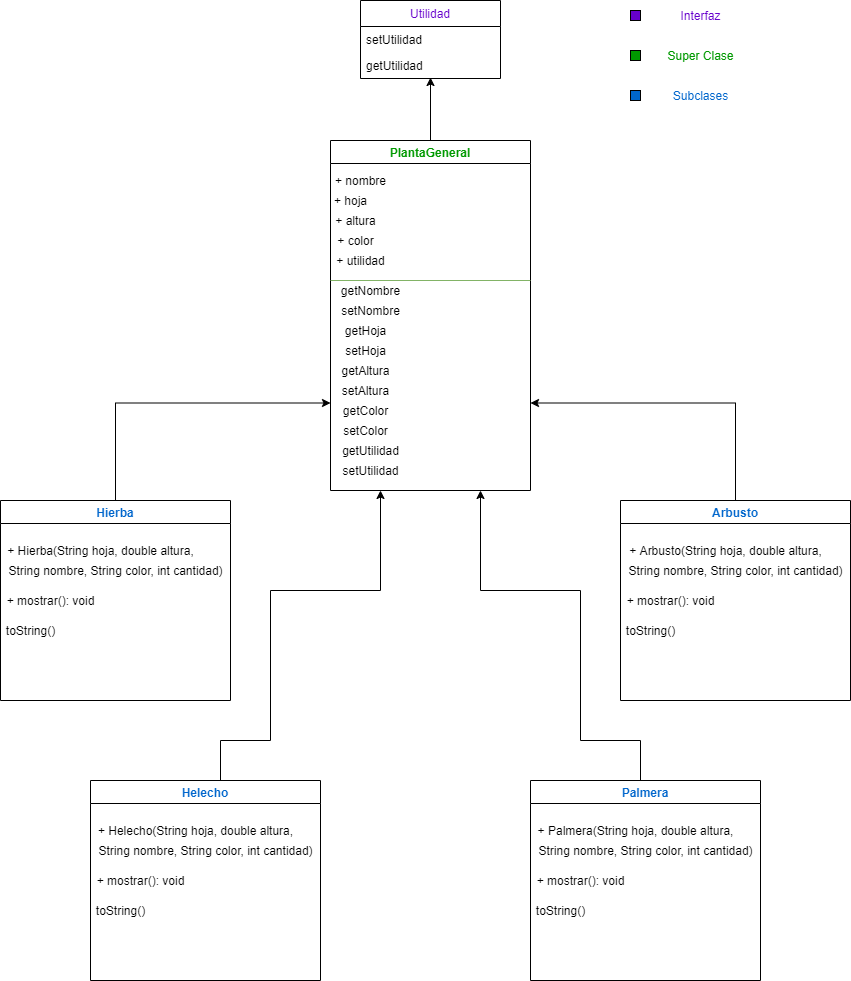

The diagram above was exported from draw.io. Its source (the exported page's mxGraphModel, read from the mxfile embedded in the PNG):
<mxGraphModel dx="862" dy="1550" grid="1" gridSize="10" guides="1" tooltips="1" connect="1" arrows="1" fold="1" page="1" pageScale="1" pageWidth="850" pageHeight="1100" math="0" shadow="0">
  <root>
    <mxCell id="0" />
    <mxCell id="1" parent="0" />
    <mxCell id="gmN9MJAchq__etwrPBI4-2" value="Utilidad" style="swimlane;fontStyle=0;childLayout=stackLayout;horizontal=1;startSize=26;fillColor=none;horizontalStack=0;resizeParent=1;resizeParentMax=0;resizeLast=0;collapsible=1;marginBottom=0;fontColor=#6600CC;" parent="1" vertex="1">
      <mxGeometry x="380" y="-210" width="140" height="78" as="geometry" />
    </mxCell>
    <mxCell id="gmN9MJAchq__etwrPBI4-3" value="setUtilidad" style="text;strokeColor=none;fillColor=none;align=left;verticalAlign=top;spacingLeft=4;spacingRight=4;overflow=hidden;rotatable=0;points=[[0,0.5],[1,0.5]];portConstraint=eastwest;" parent="gmN9MJAchq__etwrPBI4-2" vertex="1">
      <mxGeometry y="26" width="140" height="26" as="geometry" />
    </mxCell>
    <mxCell id="gmN9MJAchq__etwrPBI4-4" value="getUtilidad" style="text;strokeColor=none;fillColor=none;align=left;verticalAlign=top;spacingLeft=4;spacingRight=4;overflow=hidden;rotatable=0;points=[[0,0.5],[1,0.5]];portConstraint=eastwest;" parent="gmN9MJAchq__etwrPBI4-2" vertex="1">
      <mxGeometry y="52" width="140" height="26" as="geometry" />
    </mxCell>
    <mxCell id="gmN9MJAchq__etwrPBI4-13" value="" style="endArrow=classic;html=1;rounded=0;entryX=0.5;entryY=0.962;entryDx=0;entryDy=0;entryPerimeter=0;exitX=0.5;exitY=0;exitDx=0;exitDy=0;" parent="1" target="gmN9MJAchq__etwrPBI4-4" edge="1" source="gmN9MJAchq__etwrPBI4-21">
      <mxGeometry width="50" height="50" relative="1" as="geometry">
        <mxPoint x="452.0935483870968" as="sourcePoint" />
        <mxPoint x="447.9" y="-130" as="targetPoint" />
      </mxGeometry>
    </mxCell>
    <mxCell id="gmN9MJAchq__etwrPBI4-21" value="PlantaGeneral" style="swimlane;startSize=23;fontColor=#009900;" parent="1" vertex="1">
      <mxGeometry x="350" y="-70" width="200" height="350" as="geometry" />
    </mxCell>
    <mxCell id="gmN9MJAchq__etwrPBI4-22" value="+ hoja" style="text;html=1;align=center;verticalAlign=middle;resizable=0;points=[];autosize=1;strokeColor=none;fillColor=none;" parent="gmN9MJAchq__etwrPBI4-21" vertex="1">
      <mxGeometry x="-5" y="50" width="50" height="20" as="geometry" />
    </mxCell>
    <mxCell id="gmN9MJAchq__etwrPBI4-23" value="+ altura" style="text;html=1;align=center;verticalAlign=middle;resizable=0;points=[];autosize=1;strokeColor=none;fillColor=none;" parent="gmN9MJAchq__etwrPBI4-21" vertex="1">
      <mxGeometry x="-5" y="70" width="60" height="20" as="geometry" />
    </mxCell>
    <mxCell id="gmN9MJAchq__etwrPBI4-24" value="+ nombre" style="text;html=1;align=center;verticalAlign=middle;resizable=0;points=[];autosize=1;strokeColor=none;fillColor=none;" parent="gmN9MJAchq__etwrPBI4-21" vertex="1">
      <mxGeometry x="-5" y="30" width="70" height="20" as="geometry" />
    </mxCell>
    <mxCell id="gmN9MJAchq__etwrPBI4-25" value="+ color" style="text;html=1;align=center;verticalAlign=middle;resizable=0;points=[];autosize=1;strokeColor=none;fillColor=none;" parent="gmN9MJAchq__etwrPBI4-21" vertex="1">
      <mxGeometry y="90" width="50" height="20" as="geometry" />
    </mxCell>
    <mxCell id="gmN9MJAchq__etwrPBI4-26" value="+ utilidad" style="text;html=1;align=center;verticalAlign=middle;resizable=0;points=[];autosize=1;strokeColor=none;fillColor=none;" parent="gmN9MJAchq__etwrPBI4-21" vertex="1">
      <mxGeometry y="110" width="60" height="20" as="geometry" />
    </mxCell>
    <mxCell id="he_sjhSIPnQmyQuVfi6j-1" value="getNombre" style="text;html=1;align=center;verticalAlign=middle;resizable=0;points=[];autosize=1;strokeColor=none;fillColor=none;" vertex="1" parent="gmN9MJAchq__etwrPBI4-21">
      <mxGeometry x="5" y="140" width="70" height="20" as="geometry" />
    </mxCell>
    <mxCell id="he_sjhSIPnQmyQuVfi6j-2" value="setNombre" style="text;html=1;align=center;verticalAlign=middle;resizable=0;points=[];autosize=1;strokeColor=none;fillColor=none;" vertex="1" parent="gmN9MJAchq__etwrPBI4-21">
      <mxGeometry x="5" y="160" width="70" height="20" as="geometry" />
    </mxCell>
    <mxCell id="he_sjhSIPnQmyQuVfi6j-3" value="getHoja" style="text;html=1;align=center;verticalAlign=middle;resizable=0;points=[];autosize=1;strokeColor=none;fillColor=none;" vertex="1" parent="gmN9MJAchq__etwrPBI4-21">
      <mxGeometry x="5" y="180" width="60" height="20" as="geometry" />
    </mxCell>
    <mxCell id="he_sjhSIPnQmyQuVfi6j-4" value="setHoja" style="text;html=1;align=center;verticalAlign=middle;resizable=0;points=[];autosize=1;strokeColor=none;fillColor=none;" vertex="1" parent="gmN9MJAchq__etwrPBI4-21">
      <mxGeometry x="5" y="200" width="60" height="20" as="geometry" />
    </mxCell>
    <mxCell id="he_sjhSIPnQmyQuVfi6j-5" value="getAltura" style="text;html=1;align=center;verticalAlign=middle;resizable=0;points=[];autosize=1;strokeColor=none;fillColor=none;" vertex="1" parent="gmN9MJAchq__etwrPBI4-21">
      <mxGeometry x="5" y="220" width="60" height="20" as="geometry" />
    </mxCell>
    <mxCell id="he_sjhSIPnQmyQuVfi6j-6" value="setAltura" style="text;html=1;align=center;verticalAlign=middle;resizable=0;points=[];autosize=1;strokeColor=none;fillColor=none;" vertex="1" parent="gmN9MJAchq__etwrPBI4-21">
      <mxGeometry x="5" y="240" width="60" height="20" as="geometry" />
    </mxCell>
    <mxCell id="he_sjhSIPnQmyQuVfi6j-7" value="getColor" style="text;html=1;align=center;verticalAlign=middle;resizable=0;points=[];autosize=1;strokeColor=none;fillColor=none;" vertex="1" parent="gmN9MJAchq__etwrPBI4-21">
      <mxGeometry x="5" y="260" width="60" height="20" as="geometry" />
    </mxCell>
    <mxCell id="he_sjhSIPnQmyQuVfi6j-8" value="setColor" style="text;html=1;align=center;verticalAlign=middle;resizable=0;points=[];autosize=1;strokeColor=none;fillColor=none;" vertex="1" parent="gmN9MJAchq__etwrPBI4-21">
      <mxGeometry x="5" y="280" width="60" height="20" as="geometry" />
    </mxCell>
    <mxCell id="he_sjhSIPnQmyQuVfi6j-9" value="getUtilidad" style="text;html=1;align=center;verticalAlign=middle;resizable=0;points=[];autosize=1;strokeColor=none;fillColor=none;" vertex="1" parent="gmN9MJAchq__etwrPBI4-21">
      <mxGeometry x="5" y="300" width="70" height="20" as="geometry" />
    </mxCell>
    <mxCell id="he_sjhSIPnQmyQuVfi6j-12" value="setUtilidad" style="text;html=1;align=center;verticalAlign=middle;resizable=0;points=[];autosize=1;strokeColor=none;fillColor=none;" vertex="1" parent="gmN9MJAchq__etwrPBI4-21">
      <mxGeometry x="5" y="320" width="70" height="20" as="geometry" />
    </mxCell>
    <mxCell id="he_sjhSIPnQmyQuVfi6j-13" value="" style="endArrow=none;html=1;rounded=0;fontColor=#009900;fillColor=#d5e8d4;strokeColor=#82b366;" edge="1" parent="gmN9MJAchq__etwrPBI4-21">
      <mxGeometry width="50" height="50" relative="1" as="geometry">
        <mxPoint y="140" as="sourcePoint" />
        <mxPoint x="200" y="140" as="targetPoint" />
      </mxGeometry>
    </mxCell>
    <mxCell id="gmN9MJAchq__etwrPBI4-32" style="edgeStyle=orthogonalEdgeStyle;rounded=0;orthogonalLoop=1;jettySize=auto;html=1;exitX=0.5;exitY=0;exitDx=0;exitDy=0;entryX=0;entryY=0.75;entryDx=0;entryDy=0;" parent="1" source="gmN9MJAchq__etwrPBI4-29" target="gmN9MJAchq__etwrPBI4-21" edge="1">
      <mxGeometry relative="1" as="geometry" />
    </mxCell>
    <mxCell id="gmN9MJAchq__etwrPBI4-29" value="Hierba" style="swimlane;startSize=23;fontColor=#0066CC;" parent="1" vertex="1">
      <mxGeometry x="20" y="290" width="230" height="200" as="geometry" />
    </mxCell>
    <mxCell id="gmN9MJAchq__etwrPBI4-37" value="+ mostrar(): void" style="text;html=1;align=center;verticalAlign=middle;resizable=0;points=[];autosize=1;strokeColor=none;fillColor=none;" parent="gmN9MJAchq__etwrPBI4-29" vertex="1">
      <mxGeometry y="90" width="100" height="20" as="geometry" />
    </mxCell>
    <mxCell id="gmN9MJAchq__etwrPBI4-38" value="toString()" style="text;html=1;align=center;verticalAlign=middle;resizable=0;points=[];autosize=1;strokeColor=none;fillColor=none;" parent="gmN9MJAchq__etwrPBI4-29" vertex="1">
      <mxGeometry y="120" width="60" height="20" as="geometry" />
    </mxCell>
    <mxCell id="gmN9MJAchq__etwrPBI4-41" value="String nombre, String color, int cantidad)" style="text;html=1;align=center;verticalAlign=middle;resizable=0;points=[];autosize=1;strokeColor=none;fillColor=none;" parent="gmN9MJAchq__etwrPBI4-29" vertex="1">
      <mxGeometry y="60" width="230" height="20" as="geometry" />
    </mxCell>
    <mxCell id="gmN9MJAchq__etwrPBI4-40" value="+ Hierba(String hoja, double altura," style="text;html=1;align=center;verticalAlign=middle;resizable=0;points=[];autosize=1;strokeColor=none;fillColor=none;" parent="gmN9MJAchq__etwrPBI4-29" vertex="1">
      <mxGeometry y="40" width="200" height="20" as="geometry" />
    </mxCell>
    <mxCell id="gmN9MJAchq__etwrPBI4-33" style="edgeStyle=orthogonalEdgeStyle;rounded=0;orthogonalLoop=1;jettySize=auto;html=1;exitX=0.5;exitY=0;exitDx=0;exitDy=0;entryX=1;entryY=0.75;entryDx=0;entryDy=0;" parent="1" source="gmN9MJAchq__etwrPBI4-30" target="gmN9MJAchq__etwrPBI4-21" edge="1">
      <mxGeometry relative="1" as="geometry" />
    </mxCell>
    <mxCell id="gmN9MJAchq__etwrPBI4-30" value="Arbusto" style="swimlane;fontColor=#0066CC;" parent="1" vertex="1">
      <mxGeometry x="640" y="290" width="230" height="200" as="geometry" />
    </mxCell>
    <mxCell id="gmN9MJAchq__etwrPBI4-43" value="+ Arbusto(String hoja, double altura," style="text;html=1;align=center;verticalAlign=middle;resizable=0;points=[];autosize=1;strokeColor=none;fillColor=none;" parent="gmN9MJAchq__etwrPBI4-30" vertex="1">
      <mxGeometry y="40" width="210" height="20" as="geometry" />
    </mxCell>
    <mxCell id="gmN9MJAchq__etwrPBI4-44" value="String nombre, String color, int cantidad)" style="text;html=1;align=center;verticalAlign=middle;resizable=0;points=[];autosize=1;strokeColor=none;fillColor=none;" parent="gmN9MJAchq__etwrPBI4-30" vertex="1">
      <mxGeometry y="60" width="230" height="20" as="geometry" />
    </mxCell>
    <mxCell id="gmN9MJAchq__etwrPBI4-45" value="+ mostrar(): void" style="text;html=1;align=center;verticalAlign=middle;resizable=0;points=[];autosize=1;strokeColor=none;fillColor=none;" parent="gmN9MJAchq__etwrPBI4-30" vertex="1">
      <mxGeometry y="90" width="100" height="20" as="geometry" />
    </mxCell>
    <mxCell id="gmN9MJAchq__etwrPBI4-46" value="toString()" style="text;html=1;align=center;verticalAlign=middle;resizable=0;points=[];autosize=1;strokeColor=none;fillColor=none;" parent="gmN9MJAchq__etwrPBI4-30" vertex="1">
      <mxGeometry y="120" width="60" height="20" as="geometry" />
    </mxCell>
    <mxCell id="gmN9MJAchq__etwrPBI4-51" style="edgeStyle=orthogonalEdgeStyle;rounded=0;orthogonalLoop=1;jettySize=auto;html=1;exitX=0.5;exitY=0;exitDx=0;exitDy=0;entryX=0.25;entryY=1;entryDx=0;entryDy=0;" parent="1" source="gmN9MJAchq__etwrPBI4-49" target="gmN9MJAchq__etwrPBI4-21" edge="1">
      <mxGeometry relative="1" as="geometry">
        <Array as="points">
          <mxPoint x="240" y="530" />
          <mxPoint x="290" y="530" />
          <mxPoint x="290" y="380" />
          <mxPoint x="400" y="380" />
        </Array>
      </mxGeometry>
    </mxCell>
    <mxCell id="gmN9MJAchq__etwrPBI4-49" value="Helecho" style="swimlane;fontColor=#0066CC;" parent="1" vertex="1">
      <mxGeometry x="110" y="570" width="230" height="200" as="geometry" />
    </mxCell>
    <mxCell id="gmN9MJAchq__etwrPBI4-54" value="+ Helecho(String hoja, double altura," style="text;html=1;align=center;verticalAlign=middle;resizable=0;points=[];autosize=1;strokeColor=none;fillColor=none;" parent="gmN9MJAchq__etwrPBI4-49" vertex="1">
      <mxGeometry y="40" width="210" height="20" as="geometry" />
    </mxCell>
    <mxCell id="gmN9MJAchq__etwrPBI4-55" value="String nombre, String color, int cantidad)" style="text;html=1;align=center;verticalAlign=middle;resizable=0;points=[];autosize=1;strokeColor=none;fillColor=none;" parent="gmN9MJAchq__etwrPBI4-49" vertex="1">
      <mxGeometry y="60" width="230" height="20" as="geometry" />
    </mxCell>
    <mxCell id="gmN9MJAchq__etwrPBI4-56" value="+ mostrar(): void" style="text;html=1;align=center;verticalAlign=middle;resizable=0;points=[];autosize=1;strokeColor=none;fillColor=none;" parent="gmN9MJAchq__etwrPBI4-49" vertex="1">
      <mxGeometry y="90" width="100" height="20" as="geometry" />
    </mxCell>
    <mxCell id="gmN9MJAchq__etwrPBI4-57" value="toString()" style="text;html=1;align=center;verticalAlign=middle;resizable=0;points=[];autosize=1;strokeColor=none;fillColor=none;" parent="gmN9MJAchq__etwrPBI4-49" vertex="1">
      <mxGeometry y="120" width="60" height="20" as="geometry" />
    </mxCell>
    <mxCell id="gmN9MJAchq__etwrPBI4-52" style="edgeStyle=orthogonalEdgeStyle;rounded=0;orthogonalLoop=1;jettySize=auto;html=1;exitX=0.5;exitY=0;exitDx=0;exitDy=0;entryX=0.75;entryY=1;entryDx=0;entryDy=0;" parent="1" source="gmN9MJAchq__etwrPBI4-50" edge="1" target="gmN9MJAchq__etwrPBI4-21">
      <mxGeometry relative="1" as="geometry">
        <mxPoint x="490" y="210" as="targetPoint" />
        <Array as="points">
          <mxPoint x="660" y="570" />
          <mxPoint x="660" y="530" />
          <mxPoint x="600" y="530" />
          <mxPoint x="600" y="380" />
          <mxPoint x="500" y="380" />
        </Array>
      </mxGeometry>
    </mxCell>
    <mxCell id="gmN9MJAchq__etwrPBI4-50" value="Palmera" style="swimlane;startSize=23;fontColor=#0066CC;" parent="1" vertex="1">
      <mxGeometry x="550" y="570" width="230" height="200" as="geometry" />
    </mxCell>
    <mxCell id="gmN9MJAchq__etwrPBI4-60" value="+ Palmera(String hoja, double altura," style="text;html=1;align=center;verticalAlign=middle;resizable=0;points=[];autosize=1;strokeColor=none;fillColor=none;" parent="gmN9MJAchq__etwrPBI4-50" vertex="1">
      <mxGeometry y="40" width="210" height="20" as="geometry" />
    </mxCell>
    <mxCell id="gmN9MJAchq__etwrPBI4-62" value="String nombre, String color, int cantidad)" style="text;html=1;align=center;verticalAlign=middle;resizable=0;points=[];autosize=1;strokeColor=none;fillColor=none;" parent="gmN9MJAchq__etwrPBI4-50" vertex="1">
      <mxGeometry y="60" width="230" height="20" as="geometry" />
    </mxCell>
    <mxCell id="gmN9MJAchq__etwrPBI4-64" value="+ mostrar(): void" style="text;html=1;align=center;verticalAlign=middle;resizable=0;points=[];autosize=1;strokeColor=none;fillColor=none;" parent="gmN9MJAchq__etwrPBI4-50" vertex="1">
      <mxGeometry y="90" width="100" height="20" as="geometry" />
    </mxCell>
    <mxCell id="gmN9MJAchq__etwrPBI4-65" value="toString()" style="text;html=1;align=center;verticalAlign=middle;resizable=0;points=[];autosize=1;strokeColor=none;fillColor=none;" parent="gmN9MJAchq__etwrPBI4-50" vertex="1">
      <mxGeometry y="120" width="60" height="20" as="geometry" />
    </mxCell>
    <mxCell id="he_sjhSIPnQmyQuVfi6j-16" value="" style="whiteSpace=wrap;html=1;aspect=fixed;fontColor=#0066CC;fillColor=#6600CC;" vertex="1" parent="1">
      <mxGeometry x="650" y="-200" width="10" height="10" as="geometry" />
    </mxCell>
    <mxCell id="he_sjhSIPnQmyQuVfi6j-17" value="" style="whiteSpace=wrap;html=1;aspect=fixed;fontColor=#6600CC;fillColor=#009900;" vertex="1" parent="1">
      <mxGeometry x="650" y="-160" width="10" height="10" as="geometry" />
    </mxCell>
    <mxCell id="he_sjhSIPnQmyQuVfi6j-18" value="" style="whiteSpace=wrap;html=1;aspect=fixed;fontColor=#009900;fillColor=#0066CC;" vertex="1" parent="1">
      <mxGeometry x="650" y="-120" width="10" height="10" as="geometry" />
    </mxCell>
    <mxCell id="he_sjhSIPnQmyQuVfi6j-19" value="&lt;font color=&quot;#6600cc&quot;&gt;Interfaz&lt;/font&gt;" style="text;html=1;align=center;verticalAlign=middle;resizable=0;points=[];autosize=1;strokeColor=none;fillColor=none;fontColor=#009900;" vertex="1" parent="1">
      <mxGeometry x="690" y="-205" width="60" height="20" as="geometry" />
    </mxCell>
    <mxCell id="he_sjhSIPnQmyQuVfi6j-20" value="&lt;font color=&quot;#009900&quot;&gt;Super Clase&lt;/font&gt;" style="text;html=1;align=center;verticalAlign=middle;resizable=0;points=[];autosize=1;strokeColor=none;fillColor=none;fontColor=#6600CC;" vertex="1" parent="1">
      <mxGeometry x="680" y="-165" width="80" height="20" as="geometry" />
    </mxCell>
    <mxCell id="he_sjhSIPnQmyQuVfi6j-21" value="&lt;font color=&quot;#0066cc&quot;&gt;Subclases&lt;/font&gt;" style="text;html=1;align=center;verticalAlign=middle;resizable=0;points=[];autosize=1;strokeColor=none;fillColor=none;fontColor=#009900;" vertex="1" parent="1">
      <mxGeometry x="685" y="-125" width="70" height="20" as="geometry" />
    </mxCell>
  </root>
</mxGraphModel>